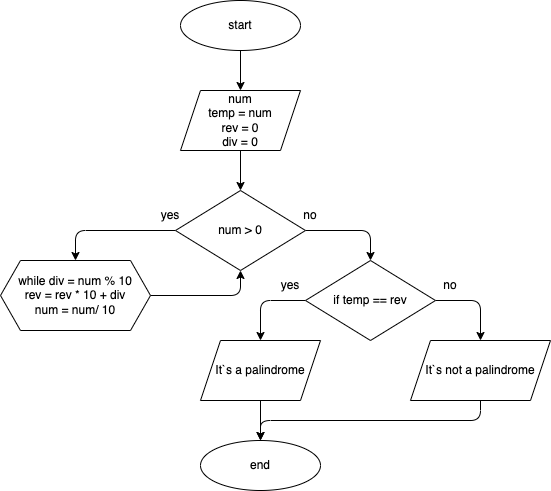

The diagram above was exported from draw.io. Its source (the exported page's mxGraphModel, read from the mxfile embedded in the PNG):
<mxGraphModel dx="847" dy="322" grid="1" gridSize="10" guides="1" tooltips="1" connect="1" arrows="1" fold="1" page="1" pageScale="1" pageWidth="827" pageHeight="1169" math="0" shadow="0">
  <root>
    <mxCell id="0" />
    <mxCell id="1" parent="0" />
    <mxCell id="13" style="edgeStyle=none;html=1;entryX=0.5;entryY=0;entryDx=0;entryDy=0;" edge="1" parent="1" source="2" target="3">
      <mxGeometry relative="1" as="geometry" />
    </mxCell>
    <mxCell id="2" value="start" style="ellipse;whiteSpace=wrap;html=1;" vertex="1" parent="1">
      <mxGeometry x="250" y="20" width="120" height="50" as="geometry" />
    </mxCell>
    <mxCell id="14" style="edgeStyle=none;html=1;" edge="1" parent="1" source="3" target="4">
      <mxGeometry relative="1" as="geometry" />
    </mxCell>
    <mxCell id="3" value="num&lt;br&gt;temp = num&lt;br&gt;rev = 0&lt;br&gt;div = 0" style="shape=parallelogram;perimeter=parallelogramPerimeter;whiteSpace=wrap;html=1;fixedSize=1;" vertex="1" parent="1">
      <mxGeometry x="250" y="110" width="120" height="60" as="geometry" />
    </mxCell>
    <mxCell id="15" style="edgeStyle=none;html=1;entryX=0.5;entryY=0;entryDx=0;entryDy=0;exitX=0;exitY=0.5;exitDx=0;exitDy=0;" edge="1" parent="1" source="4" target="6">
      <mxGeometry relative="1" as="geometry">
        <Array as="points">
          <mxPoint x="145" y="250" />
        </Array>
      </mxGeometry>
    </mxCell>
    <mxCell id="17" style="edgeStyle=none;html=1;entryX=0.5;entryY=0;entryDx=0;entryDy=0;exitX=1;exitY=0.5;exitDx=0;exitDy=0;" edge="1" parent="1" source="4" target="9">
      <mxGeometry relative="1" as="geometry">
        <Array as="points">
          <mxPoint x="440" y="250" />
        </Array>
      </mxGeometry>
    </mxCell>
    <mxCell id="4" value="num &amp;gt; 0" style="rhombus;whiteSpace=wrap;html=1;" vertex="1" parent="1">
      <mxGeometry x="245" y="210" width="130" height="80" as="geometry" />
    </mxCell>
    <mxCell id="16" style="edgeStyle=none;html=1;entryX=0.5;entryY=1;entryDx=0;entryDy=0;exitX=1;exitY=0.5;exitDx=0;exitDy=0;" edge="1" parent="1" source="6" target="4">
      <mxGeometry relative="1" as="geometry">
        <Array as="points">
          <mxPoint x="310" y="315" />
        </Array>
      </mxGeometry>
    </mxCell>
    <mxCell id="6" value="&lt;div&gt;while div = num % 10&lt;/div&gt;&lt;div&gt;rev = rev * 10 + div&lt;/div&gt;&lt;div&gt;num = num/ 10&lt;/div&gt;" style="shape=hexagon;perimeter=hexagonPerimeter2;whiteSpace=wrap;html=1;fixedSize=1;" vertex="1" parent="1">
      <mxGeometry x="70" y="280" width="150" height="70" as="geometry" />
    </mxCell>
    <mxCell id="18" style="edgeStyle=none;html=1;entryX=0.5;entryY=0;entryDx=0;entryDy=0;exitX=1;exitY=0.5;exitDx=0;exitDy=0;" edge="1" parent="1" source="9" target="11">
      <mxGeometry relative="1" as="geometry">
        <Array as="points">
          <mxPoint x="550" y="320" />
        </Array>
      </mxGeometry>
    </mxCell>
    <mxCell id="19" style="edgeStyle=none;html=1;entryX=0.5;entryY=0;entryDx=0;entryDy=0;exitX=0;exitY=0.5;exitDx=0;exitDy=0;" edge="1" parent="1" source="9" target="10">
      <mxGeometry relative="1" as="geometry">
        <Array as="points">
          <mxPoint x="330" y="320" />
        </Array>
      </mxGeometry>
    </mxCell>
    <mxCell id="9" value="if temp == rev" style="rhombus;whiteSpace=wrap;html=1;" vertex="1" parent="1">
      <mxGeometry x="375" y="280" width="130" height="80" as="geometry" />
    </mxCell>
    <mxCell id="20" value="" style="edgeStyle=none;html=1;" edge="1" parent="1" source="10" target="12">
      <mxGeometry relative="1" as="geometry" />
    </mxCell>
    <mxCell id="10" value="It`s a palindrome" style="shape=parallelogram;perimeter=parallelogramPerimeter;whiteSpace=wrap;html=1;fixedSize=1;" vertex="1" parent="1">
      <mxGeometry x="270" y="360" width="120" height="60" as="geometry" />
    </mxCell>
    <mxCell id="21" style="edgeStyle=none;html=1;entryX=0.5;entryY=0;entryDx=0;entryDy=0;exitX=0.5;exitY=1;exitDx=0;exitDy=0;" edge="1" parent="1" source="11" target="12">
      <mxGeometry relative="1" as="geometry">
        <Array as="points">
          <mxPoint x="550" y="440" />
          <mxPoint x="330" y="440" />
        </Array>
      </mxGeometry>
    </mxCell>
    <mxCell id="11" value="It`s not a palindrome" style="shape=parallelogram;perimeter=parallelogramPerimeter;whiteSpace=wrap;html=1;fixedSize=1;" vertex="1" parent="1">
      <mxGeometry x="480" y="360" width="140" height="60" as="geometry" />
    </mxCell>
    <mxCell id="12" value="end" style="ellipse;whiteSpace=wrap;html=1;" vertex="1" parent="1">
      <mxGeometry x="270" y="460" width="120" height="50" as="geometry" />
    </mxCell>
    <mxCell id="22" value="no" style="text;html=1;strokeColor=none;fillColor=none;align=center;verticalAlign=middle;whiteSpace=wrap;rounded=0;" vertex="1" parent="1">
      <mxGeometry x="490" y="290" width="60" height="30" as="geometry" />
    </mxCell>
    <mxCell id="23" value="yes" style="text;html=1;strokeColor=none;fillColor=none;align=center;verticalAlign=middle;whiteSpace=wrap;rounded=0;" vertex="1" parent="1">
      <mxGeometry x="330" y="290" width="60" height="30" as="geometry" />
    </mxCell>
    <mxCell id="24" value="yes" style="text;html=1;strokeColor=none;fillColor=none;align=center;verticalAlign=middle;whiteSpace=wrap;rounded=0;" vertex="1" parent="1">
      <mxGeometry x="210" y="220" width="60" height="30" as="geometry" />
    </mxCell>
    <mxCell id="25" value="no" style="text;html=1;strokeColor=none;fillColor=none;align=center;verticalAlign=middle;whiteSpace=wrap;rounded=0;" vertex="1" parent="1">
      <mxGeometry x="350" y="220" width="60" height="30" as="geometry" />
    </mxCell>
  </root>
</mxGraphModel>